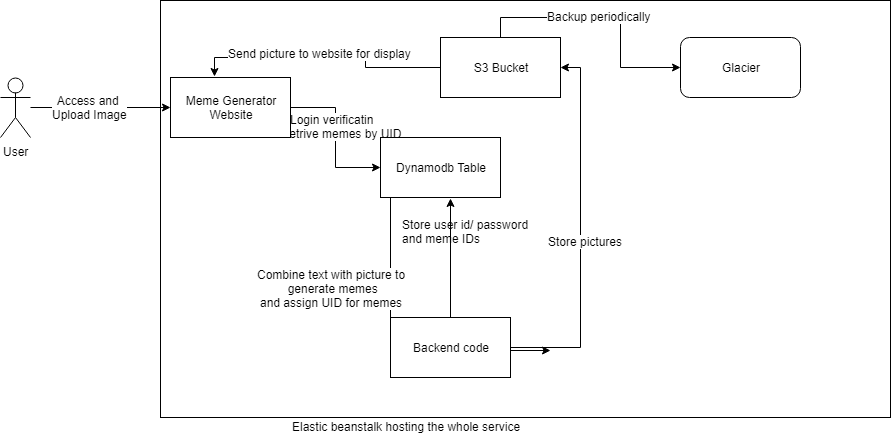

The diagram above was exported from draw.io. Its source (the exported page's mxGraphModel, read from the mxfile embedded in the PNG):
<mxGraphModel dx="1394" dy="747" grid="1" gridSize="10" guides="1" tooltips="1" connect="1" arrows="1" fold="1" page="1" pageScale="1" pageWidth="1100" pageHeight="1700" math="0" shadow="0">
  <root>
    <mxCell id="0" />
    <mxCell id="1" parent="0" />
    <mxCell id="PJSct4HJWh617ePnZeGb-25" value="" style="rounded=0;whiteSpace=wrap;html=1;" vertex="1" parent="1">
      <mxGeometry x="210" y="43" width="730" height="417" as="geometry" />
    </mxCell>
    <mxCell id="PJSct4HJWh617ePnZeGb-12" style="edgeStyle=orthogonalEdgeStyle;rounded=0;orthogonalLoop=1;jettySize=auto;html=1;exitX=0.5;exitY=1;exitDx=0;exitDy=0;" edge="1" parent="1">
      <mxGeometry relative="1" as="geometry">
        <mxPoint x="440" y="183" as="sourcePoint" />
        <mxPoint x="600" y="393" as="targetPoint" />
        <Array as="points">
          <mxPoint x="440" y="393" />
        </Array>
      </mxGeometry>
    </mxCell>
    <mxCell id="PJSct4HJWh617ePnZeGb-13" value="Combine text with picture to&lt;br&gt;&amp;nbsp;generate memes&lt;br&gt;and assign UID for memes&lt;br&gt;" style="text;html=1;resizable=0;points=[];align=center;verticalAlign=middle;labelBackgroundColor=#ffffff;" vertex="1" connectable="0" parent="PJSct4HJWh617ePnZeGb-12">
      <mxGeometry x="0.1297" y="48" relative="1" as="geometry">
        <mxPoint x="-108" y="-62" as="offset" />
      </mxGeometry>
    </mxCell>
    <mxCell id="PJSct4HJWh617ePnZeGb-21" style="edgeStyle=orthogonalEdgeStyle;rounded=0;orthogonalLoop=1;jettySize=auto;html=1;exitX=1;exitY=0.5;exitDx=0;exitDy=0;" edge="1" parent="1" source="PJSct4HJWh617ePnZeGb-1" target="PJSct4HJWh617ePnZeGb-6">
      <mxGeometry relative="1" as="geometry" />
    </mxCell>
    <mxCell id="PJSct4HJWh617ePnZeGb-22" value="Login verificatin&lt;br&gt;and retrive memes by UID&lt;br&gt;" style="text;html=1;resizable=0;points=[];align=center;verticalAlign=middle;labelBackgroundColor=#ffffff;" vertex="1" connectable="0" parent="PJSct4HJWh617ePnZeGb-21">
      <mxGeometry x="-0.4533" y="-18" relative="1" as="geometry">
        <mxPoint as="offset" />
      </mxGeometry>
    </mxCell>
    <mxCell id="PJSct4HJWh617ePnZeGb-1" value="Meme Generator&lt;br&gt;Website&lt;br&gt;" style="rounded=0;whiteSpace=wrap;html=1;" vertex="1" parent="1">
      <mxGeometry x="220" y="120" width="120" height="60" as="geometry" />
    </mxCell>
    <mxCell id="PJSct4HJWh617ePnZeGb-3" style="edgeStyle=orthogonalEdgeStyle;rounded=0;orthogonalLoop=1;jettySize=auto;html=1;" edge="1" parent="1" source="PJSct4HJWh617ePnZeGb-2" target="PJSct4HJWh617ePnZeGb-1">
      <mxGeometry relative="1" as="geometry" />
    </mxCell>
    <mxCell id="PJSct4HJWh617ePnZeGb-4" value="Access and&amp;nbsp;&lt;br&gt;Upload Image&lt;br&gt;" style="text;html=1;resizable=0;points=[];align=center;verticalAlign=middle;labelBackgroundColor=#ffffff;" vertex="1" connectable="0" parent="PJSct4HJWh617ePnZeGb-3">
      <mxGeometry x="-0.1571" y="1" relative="1" as="geometry">
        <mxPoint as="offset" />
      </mxGeometry>
    </mxCell>
    <mxCell id="PJSct4HJWh617ePnZeGb-2" value="User" style="shape=umlActor;verticalLabelPosition=bottom;labelBackgroundColor=#ffffff;verticalAlign=top;html=1;" vertex="1" parent="1">
      <mxGeometry x="50" y="120" width="30" height="60" as="geometry" />
    </mxCell>
    <mxCell id="PJSct4HJWh617ePnZeGb-23" style="edgeStyle=orthogonalEdgeStyle;rounded=0;orthogonalLoop=1;jettySize=auto;html=1;entryX=0.367;entryY=-0.017;entryDx=0;entryDy=0;entryPerimeter=0;" edge="1" parent="1" source="PJSct4HJWh617ePnZeGb-5" target="PJSct4HJWh617ePnZeGb-1">
      <mxGeometry relative="1" as="geometry" />
    </mxCell>
    <mxCell id="PJSct4HJWh617ePnZeGb-24" value="Send picture to website for display" style="text;html=1;resizable=0;points=[];align=center;verticalAlign=middle;labelBackgroundColor=#ffffff;" vertex="1" connectable="0" parent="PJSct4HJWh617ePnZeGb-23">
      <mxGeometry x="0.0275" y="-5" relative="1" as="geometry">
        <mxPoint as="offset" />
      </mxGeometry>
    </mxCell>
    <mxCell id="PJSct4HJWh617ePnZeGb-30" style="edgeStyle=orthogonalEdgeStyle;rounded=0;orthogonalLoop=1;jettySize=auto;html=1;exitX=0.5;exitY=0;exitDx=0;exitDy=0;" edge="1" parent="1" source="PJSct4HJWh617ePnZeGb-5" target="PJSct4HJWh617ePnZeGb-29">
      <mxGeometry relative="1" as="geometry" />
    </mxCell>
    <mxCell id="PJSct4HJWh617ePnZeGb-31" value="Backup periodically" style="text;html=1;resizable=0;points=[];align=center;verticalAlign=middle;labelBackgroundColor=#ffffff;" vertex="1" connectable="0" parent="PJSct4HJWh617ePnZeGb-30">
      <mxGeometry x="-0.056" y="2" relative="1" as="geometry">
        <mxPoint as="offset" />
      </mxGeometry>
    </mxCell>
    <mxCell id="PJSct4HJWh617ePnZeGb-5" value="S3 Bucket&lt;br&gt;" style="rounded=0;whiteSpace=wrap;html=1;" vertex="1" parent="1">
      <mxGeometry x="490" y="80" width="120" height="60" as="geometry" />
    </mxCell>
    <mxCell id="PJSct4HJWh617ePnZeGb-6" value="Dynamodb Table&lt;br&gt;" style="rounded=0;whiteSpace=wrap;html=1;" vertex="1" parent="1">
      <mxGeometry x="430" y="180" width="120" height="60" as="geometry" />
    </mxCell>
    <mxCell id="PJSct4HJWh617ePnZeGb-14" style="edgeStyle=orthogonalEdgeStyle;rounded=0;orthogonalLoop=1;jettySize=auto;html=1;entryX=1;entryY=0.5;entryDx=0;entryDy=0;" edge="1" parent="1" source="PJSct4HJWh617ePnZeGb-7" target="PJSct4HJWh617ePnZeGb-5">
      <mxGeometry relative="1" as="geometry">
        <Array as="points">
          <mxPoint x="630" y="390" />
          <mxPoint x="630" y="110" />
        </Array>
      </mxGeometry>
    </mxCell>
    <mxCell id="PJSct4HJWh617ePnZeGb-15" value="Store pictures" style="text;html=1;resizable=0;points=[];align=center;verticalAlign=middle;labelBackgroundColor=#ffffff;" vertex="1" connectable="0" parent="PJSct4HJWh617ePnZeGb-14">
      <mxGeometry x="-0.0432" y="-4" relative="1" as="geometry">
        <mxPoint as="offset" />
      </mxGeometry>
    </mxCell>
    <mxCell id="PJSct4HJWh617ePnZeGb-19" style="edgeStyle=orthogonalEdgeStyle;rounded=0;orthogonalLoop=1;jettySize=auto;html=1;entryX=0.583;entryY=1.017;entryDx=0;entryDy=0;entryPerimeter=0;" edge="1" parent="1" source="PJSct4HJWh617ePnZeGb-7" target="PJSct4HJWh617ePnZeGb-6">
      <mxGeometry relative="1" as="geometry" />
    </mxCell>
    <mxCell id="PJSct4HJWh617ePnZeGb-7" value="Backend code&lt;br&gt;" style="rounded=0;whiteSpace=wrap;html=1;" vertex="1" parent="1">
      <mxGeometry x="440" y="360" width="120" height="60" as="geometry" />
    </mxCell>
    <mxCell id="PJSct4HJWh617ePnZeGb-20" value="Store user id/ password&lt;br&gt;and meme IDs&amp;nbsp;&lt;br&gt;" style="text;html=1;resizable=0;points=[];autosize=1;align=left;verticalAlign=top;spacingTop=-4;" vertex="1" parent="1">
      <mxGeometry x="450" y="258" width="140" height="30" as="geometry" />
    </mxCell>
    <mxCell id="PJSct4HJWh617ePnZeGb-28" value="Elastic beanstalk hosting the whole service" style="text;html=1;resizable=0;points=[];autosize=1;align=left;verticalAlign=top;spacingTop=-4;" vertex="1" parent="1">
      <mxGeometry x="340" y="460" width="240" height="20" as="geometry" />
    </mxCell>
    <mxCell id="PJSct4HJWh617ePnZeGb-29" value="Glacier" style="rounded=1;whiteSpace=wrap;html=1;" vertex="1" parent="1">
      <mxGeometry x="730" y="80" width="120" height="60" as="geometry" />
    </mxCell>
  </root>
</mxGraphModel>